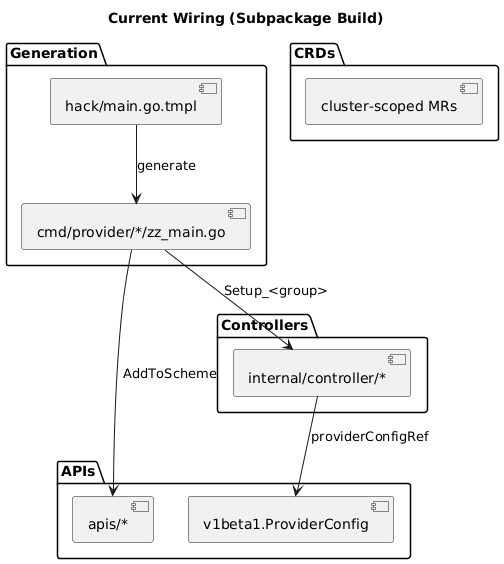

The diagram above was rendered by PlantUML. Its source (embedded in the PNG):
@startuml
title Current Wiring (Subpackage Build)

package "Generation" {
  [hack/main.go.tmpl]
  [cmd/provider/*/zz_main.go]
}

package "APIs" {
  [apis/*]
  [v1beta1.ProviderConfig]
}

package "Controllers" {
  [internal/controller/*]
}

package "CRDs" {
  [cluster-scoped MRs]
}

[hack/main.go.tmpl] --> [cmd/provider/*/zz_main.go] : generate
[cmd/provider/*/zz_main.go] --> [apis/*] : AddToScheme
[cmd/provider/*/zz_main.go] --> [internal/controller/*] : Setup_<group>
[internal/controller/*] --> [v1beta1.ProviderConfig] : providerConfigRef

@enduml